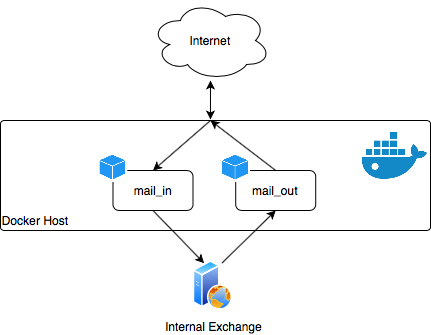

The diagram above was exported from draw.io. Its source (the exported page's mxGraphModel, read from the mxfile embedded in the PNG):
<mxGraphModel dx="1253" dy="856" grid="1" gridSize="10" guides="1" tooltips="1" connect="1" arrows="1" fold="1" page="1" pageScale="1" pageWidth="827" pageHeight="1169" math="0" shadow="0">
  <root>
    <mxCell id="0" />
    <mxCell id="1" parent="0" />
    <mxCell id="MRAraM3oAKFbtweJufN0-41" value="" style="rounded=1;whiteSpace=wrap;html=1;fillColor=none;arcSize=3;" parent="1" vertex="1">
      <mxGeometry x="50" y="200" width="430" height="110" as="geometry" />
    </mxCell>
    <mxCell id="MRAraM3oAKFbtweJufN0-8" style="edgeStyle=none;rounded=0;orthogonalLoop=1;jettySize=auto;html=1;exitX=0.5;exitY=1;exitDx=0;exitDy=0;entryX=0.611;entryY=-0.005;entryDx=0;entryDy=0;entryPerimeter=0;startArrow=classic;startFill=1;" parent="1" edge="1">
      <mxGeometry relative="1" as="geometry">
        <mxPoint x="259.96000000000004" y="199" as="targetPoint" />
        <mxPoint x="260" y="160" as="sourcePoint" />
      </mxGeometry>
    </mxCell>
    <mxCell id="MRAraM3oAKFbtweJufN0-11" value="" style="endArrow=classic;html=1;entryX=0.5;entryY=0;entryDx=0;entryDy=0;" parent="1" target="MRAraM3oAKFbtweJufN0-16" edge="1">
      <mxGeometry width="50" height="50" relative="1" as="geometry">
        <mxPoint x="260" y="200" as="sourcePoint" />
        <mxPoint x="170" y="240" as="targetPoint" />
      </mxGeometry>
    </mxCell>
    <mxCell id="MRAraM3oAKFbtweJufN0-16" value="mail_in" style="rounded=1;whiteSpace=wrap;html=1;" parent="1" vertex="1">
      <mxGeometry x="162.5" y="250" width="80" height="40" as="geometry" />
    </mxCell>
    <mxCell id="MRAraM3oAKFbtweJufN0-17" value="" style="shape=image;verticalLabelPosition=bottom;labelBackgroundColor=#ffffff;verticalAlign=top;aspect=fixed;imageAspect=0;image=data:image/png,(base64 omitted: 3828 chars);imageBackground=none;" parent="1" vertex="1">
      <mxGeometry x="147.29" y="232.00000000000006" width="30" height="30" as="geometry" />
    </mxCell>
    <mxCell id="MRAraM3oAKFbtweJufN0-43" value="" style="shape=image;verticalLabelPosition=bottom;labelBackgroundColor=#ffffff;verticalAlign=top;aspect=fixed;imageAspect=0;image=data:image/png,(base64 omitted: 4080 chars);" parent="1" vertex="1">
      <mxGeometry x="412" y="203" width="65" height="65" as="geometry" />
    </mxCell>
    <mxCell id="MRAraM3oAKFbtweJufN0-44" value="Docker Host" style="text;html=1;strokeColor=none;fillColor=none;align=center;verticalAlign=middle;whiteSpace=wrap;rounded=0;" parent="1" vertex="1">
      <mxGeometry x="50" y="290" width="70" height="20" as="geometry" />
    </mxCell>
    <mxCell id="sSAfDcQ-35fEGlwsx7MF-1" value="Internet" style="ellipse;shape=cloud;whiteSpace=wrap;html=1;" parent="1" vertex="1">
      <mxGeometry x="200" y="80" width="120" height="80" as="geometry" />
    </mxCell>
    <mxCell id="sSAfDcQ-35fEGlwsx7MF-3" value="mail_out" style="rounded=1;whiteSpace=wrap;html=1;" parent="1" vertex="1">
      <mxGeometry x="285.21" y="250" width="80" height="40" as="geometry" />
    </mxCell>
    <mxCell id="sSAfDcQ-35fEGlwsx7MF-4" value="" style="shape=image;verticalLabelPosition=bottom;labelBackgroundColor=#ffffff;verticalAlign=top;aspect=fixed;imageAspect=0;image=data:image/png,(base64 omitted: 3828 chars);imageBackground=none;" parent="1" vertex="1">
      <mxGeometry x="270" y="232.00000000000006" width="30" height="30" as="geometry" />
    </mxCell>
    <mxCell id="sSAfDcQ-35fEGlwsx7MF-5" value="" style="endArrow=none;html=1;entryX=0.5;entryY=0;entryDx=0;entryDy=0;endFill=0;startArrow=classic;startFill=1;" parent="1" target="sSAfDcQ-35fEGlwsx7MF-3" edge="1">
      <mxGeometry width="50" height="50" relative="1" as="geometry">
        <mxPoint x="260" y="200" as="sourcePoint" />
        <mxPoint x="212.5" y="260" as="targetPoint" />
      </mxGeometry>
    </mxCell>
    <mxCell id="sSAfDcQ-35fEGlwsx7MF-6" value="Internal Exchange" style="aspect=fixed;perimeter=ellipsePerimeter;html=1;align=center;shadow=0;dashed=0;spacingTop=3;image;image=img/lib/active_directory/web_server.svg;" parent="1" vertex="1">
      <mxGeometry x="242.5" y="340" width="40" height="50" as="geometry" />
    </mxCell>
    <mxCell id="sSAfDcQ-35fEGlwsx7MF-7" value="" style="endArrow=classic;html=1;entryX=0.25;entryY=0;entryDx=0;entryDy=0;exitX=0.5;exitY=1;exitDx=0;exitDy=0;" parent="1" source="MRAraM3oAKFbtweJufN0-16" target="sSAfDcQ-35fEGlwsx7MF-6" edge="1">
      <mxGeometry width="50" height="50" relative="1" as="geometry">
        <mxPoint x="280" y="220" as="sourcePoint" />
        <mxPoint x="222.5" y="270" as="targetPoint" />
      </mxGeometry>
    </mxCell>
    <mxCell id="sSAfDcQ-35fEGlwsx7MF-9" value="" style="endArrow=none;html=1;entryX=0.75;entryY=0;entryDx=0;entryDy=0;exitX=0.5;exitY=1;exitDx=0;exitDy=0;startArrow=classic;startFill=1;endFill=0;" parent="1" source="sSAfDcQ-35fEGlwsx7MF-3" target="sSAfDcQ-35fEGlwsx7MF-6" edge="1">
      <mxGeometry width="50" height="50" relative="1" as="geometry">
        <mxPoint x="212.5" y="300" as="sourcePoint" />
        <mxPoint x="261.0557280900007" y="372.63932022500194" as="targetPoint" />
      </mxGeometry>
    </mxCell>
  </root>
</mxGraphModel>